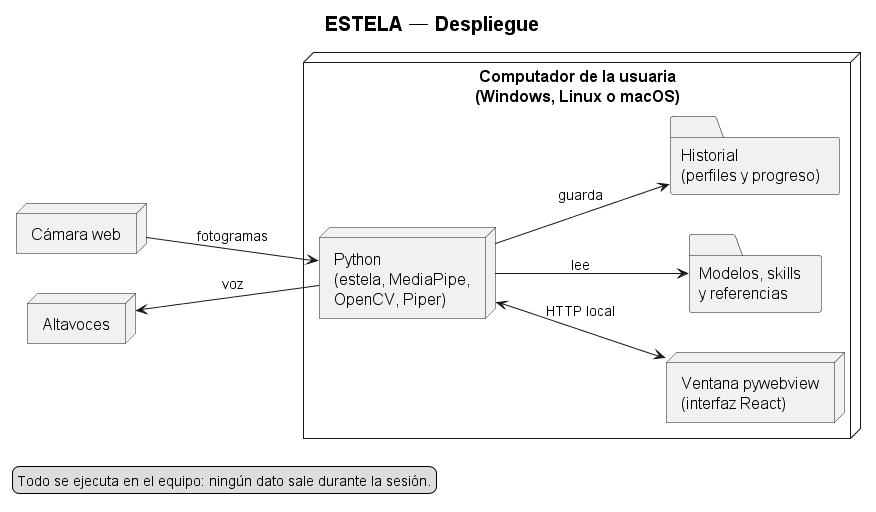

The diagram above was rendered by PlantUML. Its source (embedded in the PNG):
@startuml DESPLIEGUE_sistema_corto
' Versión corta de DESPLIEGUE_sistema.wsd para diapositivas — rama test
' (commit 0387218). Frente a la versión anterior añade el historial local.

title ESTELA — Despliegue

left to right direction
skinparam shadowing false
skinparam defaultFontSize 16
skinparam titleFontSize 20
skinparam ArrowFontSize 14
skinparam nodesep 40
skinparam ranksep 100

node "Cámara web" as CAMD
node "Altavoces" as AUD

node "Computador de la usuaria\n(Windows, Linux o macOS)" as PC {
  node "Python\n(estela, MediaPipe,\nOpenCV, Piper)" as PY
  node "Ventana pywebview\n(interfaz React)" as WEB
  folder "Modelos, skills\ny referencias" as FS
  folder "Historial\n(perfiles y progreso)" as HIS
}

CAMD --> PY : fotogramas
AUD <-- PY : voz
PY <--> WEB : HTTP local
PY --> FS : lee
PY --> HIS : guarda

legend bottom left
  Todo se ejecuta en el equipo: ningún dato sale durante la sesión.
endlegend
@enduml